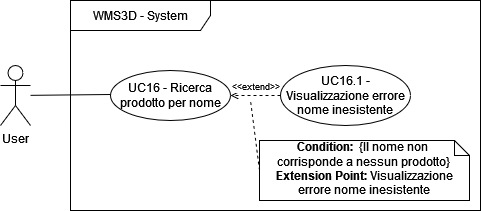

The diagram above was exported from draw.io. Its source (the exported page's mxGraphModel, read from the mxfile embedded in the PNG):
<mxGraphModel dx="1050" dy="483" grid="1" gridSize="10" guides="1" tooltips="1" connect="1" arrows="1" fold="1" page="1" pageScale="1" pageWidth="827" pageHeight="1169" math="0" shadow="0">
  <root>
    <mxCell id="0" />
    <mxCell id="1" parent="0" />
    <mxCell id="4BwgjcC-t7AZ2WxtZAjq-1" value="WMS3D - System" style="shape=umlFrame;whiteSpace=wrap;html=1;pointerEvents=0;width=140;height=30;" parent="1" vertex="1">
      <mxGeometry x="120" y="50" width="410" height="210" as="geometry" />
    </mxCell>
    <mxCell id="4BwgjcC-t7AZ2WxtZAjq-15" style="rounded=0;orthogonalLoop=1;jettySize=auto;html=1;entryX=0;entryY=0.5;entryDx=0;entryDy=0;endArrow=none;endFill=0;" parent="1" source="4BwgjcC-t7AZ2WxtZAjq-4" edge="1">
      <mxGeometry relative="1" as="geometry">
        <mxPoint x="160" y="144" as="targetPoint" />
      </mxGeometry>
    </mxCell>
    <mxCell id="4BwgjcC-t7AZ2WxtZAjq-4" value="User" style="shape=umlActor;verticalLabelPosition=bottom;verticalAlign=top;html=1;labelPosition=center;align=center;" parent="1" vertex="1">
      <mxGeometry x="50" y="115" width="30" height="60" as="geometry" />
    </mxCell>
    <mxCell id="4BwgjcC-t7AZ2WxtZAjq-9" value="UC16 - Ricerca prodotto per nome" style="ellipse;whiteSpace=wrap;html=1;" parent="1" vertex="1">
      <mxGeometry x="160" y="120" width="120" height="50" as="geometry" />
    </mxCell>
    <mxCell id="c8ypUL1Ovyucobx9-9DZ-1" value="UC16.1 - Visualizzazione errore nome inesistente" style="ellipse;whiteSpace=wrap;html=1;" parent="1" vertex="1">
      <mxGeometry x="330" y="115" width="130" height="60" as="geometry" />
    </mxCell>
    <mxCell id="c8ypUL1Ovyucobx9-9DZ-2" value="&lt;font style=&quot;font-size: 9px;&quot;&gt;&amp;lt;&amp;lt;extend&amp;gt;&amp;gt;&lt;/font&gt;" style="rounded=0;orthogonalLoop=1;jettySize=auto;html=1;exitX=0;exitY=0.5;exitDx=0;exitDy=0;entryX=1;entryY=0.5;entryDx=0;entryDy=0;dashed=1;endArrow=open;endFill=0;labelPosition=center;verticalLabelPosition=top;align=center;verticalAlign=bottom;" parent="1" source="c8ypUL1Ovyucobx9-9DZ-1" target="4BwgjcC-t7AZ2WxtZAjq-9" edge="1">
      <mxGeometry relative="1" as="geometry">
        <mxPoint x="452" y="249.78679656440363" as="sourcePoint" />
        <mxPoint x="370" y="273.78679656440363" as="targetPoint" />
      </mxGeometry>
    </mxCell>
    <mxCell id="wtRkqrFhcIRKuHZA4cLg-1" value="&lt;div&gt;&lt;b&gt;Condition:&amp;nbsp; &lt;/b&gt;{Il nome non&amp;nbsp;&lt;/div&gt;&lt;div&gt;corrisponde a nessun prodotto} &lt;br&gt;&lt;/div&gt;&lt;div&gt;&lt;b&gt;Extension Point:&lt;/b&gt; Visualizzazione errore nome inesistente&lt;br&gt;&lt;/div&gt;" style="shape=note;html=1;size=15;spacingLeft=5;align=left;html=1;overflow=fill;whiteSpace=wrap;align=center;" vertex="1" parent="1">
      <mxGeometry x="309" y="190" width="210" height="60" as="geometry" />
    </mxCell>
    <mxCell id="wtRkqrFhcIRKuHZA4cLg-2" style="rounded=0;orthogonalLoop=1;jettySize=auto;html=1;exitX=0;exitY=0.5;exitDx=0;exitDy=0;exitPerimeter=0;dashed=1;endArrow=none;endFill=0;" edge="1" source="wtRkqrFhcIRKuHZA4cLg-1" parent="1">
      <mxGeometry relative="1" as="geometry">
        <mxPoint x="300" y="150" as="targetPoint" />
        <mxPoint x="400" y="20" as="sourcePoint" />
      </mxGeometry>
    </mxCell>
  </root>
</mxGraphModel>